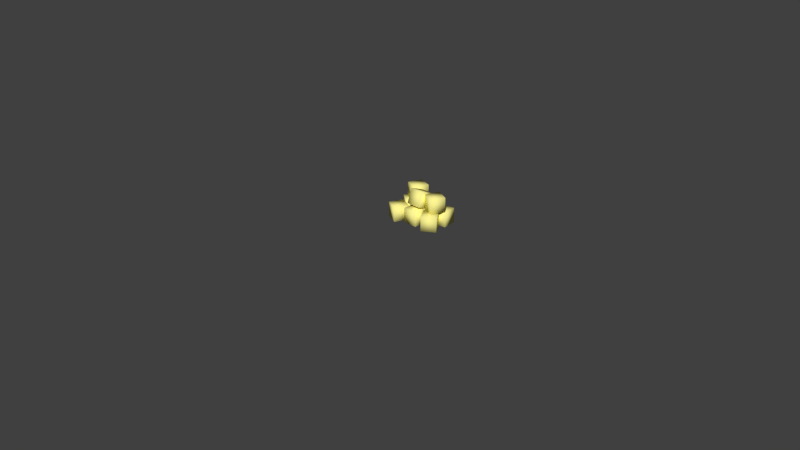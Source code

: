 # Source: LBSR_Cheese_cubes.blend  (saved by Blender 2.73.0; exported with 4.5.12 LTS)
import bpy
from mathutils import Matrix  # noqa: F401  (used for matrix-valued properties, if any)

bpy.ops.wm.read_factory_settings(use_empty=True)
scene = bpy.context.scene
scene.name = 'Scene'

# ---- collections
col_collection_1 = bpy.data.collections.new('Collection 1'); scene.collection.children.link(col_collection_1)

# ---- materials (node trees are filled in below, after node groups)
mat_material_001 = bpy.data.materials.new('Material.001')
mat_material_001.alpha_threshold = 0.0
mat_material_001.diffuse_color = (1.0, 0.9266, 0.2939, 1.0)
mat_material_001.roughness = 0.5

# ---- material node trees

# ---- world
world_world = bpy.data.worlds.new('World'); scene.world = world_world
world_world.color = (0.05088, 0.05088, 0.05088)
world_world.use_sun_shadow = False
world_world.sun_shadow_jitter_overblur = 0.0
world_world.cycles.sampling_method = 'MANUAL'
world_world.cycles.sample_map_resolution = 256

# ---- cameras
cam_camera = bpy.data.cameras.new('Camera')
cam_camera.clip_end = 100.0
cam_camera.lens = 35.0
cam_camera.sensor_width = 32.0
cam_camera.sensor_height = 18.0
cam_camera.ortho_scale = 7.314
cam_camera.dof.focus_distance = 0.0

# ---- meshes
me_cube_011 = bpy.data.meshes.new('Cube.011')
me_cube_011.from_pydata([(-1.0, -1.0, -1.0), (-1.0, 1.0, -1.0), (1.0, 1.0, -1.0), (1.0, -1.0, -1.0), (-1.0, -1.0, 1.0), (-1.0, 1.0, 1.0), (1.0, 1.0, 1.0), (1.0, -1.0, 1.0)], [], [(4, 5, 1, 0), (5, 6, 2, 1), (6, 7, 3, 2), (7, 4, 0, 3), (0, 1, 2, 3), (7, 6, 5, 4)])
me_cube_011.polygons.foreach_set('use_smooth', [True] * 6)
me_cube_011.materials.append(mat_material_001)
me_cube_011.use_remesh_preserve_volume = False
me_cube_011.use_remesh_preserve_attributes = False
me_cube_011.use_mirror_vertex_groups = False
me_cube_011.update()
me_cube_010 = bpy.data.meshes.new('Cube.010')
me_cube_010.from_pydata([(-1.0, -1.0, -1.0), (-1.0, 1.0, -1.0), (1.0, 1.0, -1.0), (1.0, -1.0, -1.0), (-1.0, -1.0, 1.0), (-1.0, 1.0, 1.0), (1.0, 1.0, 1.0), (1.0, -1.0, 1.0)], [], [(4, 5, 1, 0), (5, 6, 2, 1), (6, 7, 3, 2), (7, 4, 0, 3), (0, 1, 2, 3), (7, 6, 5, 4)])
me_cube_010.polygons.foreach_set('use_smooth', [True] * 6)
me_cube_010.materials.append(mat_material_001)
me_cube_010.use_remesh_preserve_volume = False
me_cube_010.use_remesh_preserve_attributes = False
me_cube_010.use_mirror_vertex_groups = False
me_cube_010.update()
me_cube_009 = bpy.data.meshes.new('Cube.009')
me_cube_009.from_pydata([(-1.0, -1.0, -1.0), (-1.0, 1.0, -1.0), (1.0, 1.0, -1.0), (1.0, -1.0, -1.0), (-1.0, -1.0, 1.0), (-1.0, 1.0, 1.0), (1.0, 1.0, 1.0), (1.0, -1.0, 1.0)], [], [(4, 5, 1, 0), (5, 6, 2, 1), (6, 7, 3, 2), (7, 4, 0, 3), (0, 1, 2, 3), (7, 6, 5, 4)])
me_cube_009.polygons.foreach_set('use_smooth', [True] * 6)
me_cube_009.materials.append(mat_material_001)
me_cube_009.use_remesh_preserve_volume = False
me_cube_009.use_remesh_preserve_attributes = False
me_cube_009.use_mirror_vertex_groups = False
me_cube_009.update()
me_cube_008 = bpy.data.meshes.new('Cube.008')
me_cube_008.from_pydata([(-1.0, -1.0, -1.0), (-1.0, 1.0, -1.0), (1.0, 1.0, -1.0), (1.0, -1.0, -1.0), (-1.0, -1.0, 1.0), (-1.0, 1.0, 1.0), (1.0, 1.0, 1.0), (1.0, -1.0, 1.0)], [], [(4, 5, 1, 0), (5, 6, 2, 1), (6, 7, 3, 2), (7, 4, 0, 3), (0, 1, 2, 3), (7, 6, 5, 4)])
me_cube_008.polygons.foreach_set('use_smooth', [True] * 6)
me_cube_008.materials.append(mat_material_001)
me_cube_008.use_remesh_preserve_volume = False
me_cube_008.use_remesh_preserve_attributes = False
me_cube_008.use_mirror_vertex_groups = False
me_cube_008.update()
me_cube_007 = bpy.data.meshes.new('Cube.007')
me_cube_007.from_pydata([(-1.0, -1.0, -1.0), (-1.0, 1.0, -1.0), (1.0, 1.0, -1.0), (1.0, -1.0, -1.0), (-1.0, -1.0, 1.0), (-1.0, 1.0, 1.0), (1.0, 1.0, 1.0), (1.0, -1.0, 1.0)], [], [(4, 5, 1, 0), (5, 6, 2, 1), (6, 7, 3, 2), (7, 4, 0, 3), (0, 1, 2, 3), (7, 6, 5, 4)])
me_cube_007.polygons.foreach_set('use_smooth', [True] * 6)
me_cube_007.materials.append(mat_material_001)
me_cube_007.use_remesh_preserve_volume = False
me_cube_007.use_remesh_preserve_attributes = False
me_cube_007.use_mirror_vertex_groups = False
me_cube_007.update()
me_cube_006 = bpy.data.meshes.new('Cube.006')
me_cube_006.from_pydata([(-1.0, -1.0, -1.0), (-1.0, 1.0, -1.0), (1.0, 1.0, -1.0), (1.0, -1.0, -1.0), (-1.0, -1.0, 1.0), (-1.0, 1.0, 1.0), (1.0, 1.0, 1.0), (1.0, -1.0, 1.0)], [], [(4, 5, 1, 0), (5, 6, 2, 1), (6, 7, 3, 2), (7, 4, 0, 3), (0, 1, 2, 3), (7, 6, 5, 4)])
me_cube_006.polygons.foreach_set('use_smooth', [True] * 6)
me_cube_006.materials.append(mat_material_001)
me_cube_006.use_remesh_preserve_volume = False
me_cube_006.use_remesh_preserve_attributes = False
me_cube_006.use_mirror_vertex_groups = False
me_cube_006.update()
me_cube_005 = bpy.data.meshes.new('Cube.005')
me_cube_005.from_pydata([(-1.0, -1.0, -1.0), (-1.0, 1.0, -1.0), (1.0, 1.0, -1.0), (1.0, -1.0, -1.0), (-1.0, -1.0, 1.0), (-1.0, 1.0, 1.0), (1.0, 1.0, 1.0), (1.0, -1.0, 1.0)], [], [(4, 5, 1, 0), (5, 6, 2, 1), (6, 7, 3, 2), (7, 4, 0, 3), (0, 1, 2, 3), (7, 6, 5, 4)])
me_cube_005.polygons.foreach_set('use_smooth', [True] * 6)
me_cube_005.materials.append(mat_material_001)
me_cube_005.use_remesh_preserve_volume = False
me_cube_005.use_remesh_preserve_attributes = False
me_cube_005.use_mirror_vertex_groups = False
me_cube_005.update()
me_cube_004 = bpy.data.meshes.new('Cube.004')
me_cube_004.from_pydata([(-1.0, -1.0, -1.0), (-1.0, 1.0, -1.0), (1.0, 1.0, -1.0), (1.0, -1.0, -1.0), (-1.0, -1.0, 1.0), (-1.0, 1.0, 1.0), (1.0, 1.0, 1.0), (1.0, -1.0, 1.0)], [], [(4, 5, 1, 0), (5, 6, 2, 1), (6, 7, 3, 2), (7, 4, 0, 3), (0, 1, 2, 3), (7, 6, 5, 4)])
me_cube_004.polygons.foreach_set('use_smooth', [True] * 6)
me_cube_004.materials.append(mat_material_001)
me_cube_004.use_remesh_preserve_volume = False
me_cube_004.use_remesh_preserve_attributes = False
me_cube_004.use_mirror_vertex_groups = False
me_cube_004.update()
me_cube_001 = bpy.data.meshes.new('Cube.001')
me_cube_001.from_pydata([(-1.0, -1.0, -1.0), (-1.0, 1.0, -1.0), (1.0, 1.0, -1.0), (1.0, -1.0, -1.0), (-1.0, -1.0, 1.0), (-1.0, 1.0, 1.0), (1.0, 1.0, 1.0), (1.0, -1.0, 1.0)], [], [(4, 5, 1, 0), (5, 6, 2, 1), (6, 7, 3, 2), (7, 4, 0, 3), (0, 1, 2, 3), (7, 6, 5, 4)])
me_cube_001.polygons.foreach_set('use_smooth', [True] * 6)
me_cube_001.materials.append(mat_material_001)
me_cube_001.use_remesh_preserve_volume = False
me_cube_001.use_remesh_preserve_attributes = False
me_cube_001.use_mirror_vertex_groups = False
me_cube_001.update()

# ---- objects
ob_cheese_cube_008 = bpy.data.objects.new('Cheese Cube.008', me_cube_011)
ob_cheese_cube_007 = bpy.data.objects.new('Cheese Cube.007', me_cube_010)
ob_cheese_cube_006 = bpy.data.objects.new('Cheese Cube.006', me_cube_009)
ob_cheese_cube_005 = bpy.data.objects.new('Cheese Cube.005', me_cube_008)
ob_cheese_cube_004 = bpy.data.objects.new('Cheese Cube.004', me_cube_007)
ob_cheese_cube_003 = bpy.data.objects.new('Cheese Cube.003', me_cube_006)
ob_cheese_cube_002 = bpy.data.objects.new('Cheese Cube.002', me_cube_005)
ob_cheese_cube_001 = bpy.data.objects.new('Cheese Cube.001', me_cube_004)
ob_cheese_cube = bpy.data.objects.new('Cheese Cube', me_cube_001)
ob_camera = bpy.data.objects.new('Camera', cam_camera)

# ---- transforms, parenting, visibility, modifiers, constraints
ob_cheese_cube_008.location = (0.2327, 0.4727, 0.6189)
ob_cheese_cube_008.rotation_euler = (1.968, 4.724, 5.475)
ob_cheese_cube_008.scale = (0.2195, 0.2195, 0.2195)
ob_cheese_cube_008.lineart.crease_threshold = 0.0
ob_cheese_cube_007.location = (0.2948, 0.7409, 0.1666)
ob_cheese_cube_007.rotation_euler = (0.0, -0.0, 0.1467)
ob_cheese_cube_007.scale = (0.2195, 0.2195, 0.2195)
ob_cheese_cube_007.lineart.crease_threshold = 0.0
ob_cheese_cube_006.location = (0.2948, 0.208, 0.1666)
ob_cheese_cube_006.rotation_euler = (0.0, -0.0, 0.6026)
ob_cheese_cube_006.scale = (0.2195, 0.2195, 0.2195)
ob_cheese_cube_006.lineart.crease_threshold = 0.0
ob_cheese_cube_005.location = (-0.7125, 0.7474, 0.6192)
ob_cheese_cube_005.rotation_euler = (-0.02617, -0.008149, -0.3018)
ob_cheese_cube_005.scale = (0.2195, 0.2195, 0.2195)
ob_cheese_cube_005.lineart.crease_threshold = 0.0
ob_cheese_cube_004.location = (-0.2764, 0.4015, 0.6269)
ob_cheese_cube_004.rotation_euler = (-0.3656, -0.0, 0.0)
ob_cheese_cube_004.scale = (0.2195, 0.2195, 0.2195)
ob_cheese_cube_004.lineart.crease_threshold = 0.0
ob_cheese_cube_003.location = (-0.2764, 0.8008, 0.1666)
ob_cheese_cube_003.rotation_euler = (0.0, -0.0, -0.2064)
ob_cheese_cube_003.scale = (0.2195, 0.2195, 0.2361)
ob_cheese_cube_003.lineart.crease_threshold = 0.0
ob_cheese_cube_002.location = (-0.8172, 0.08049, 0.1666)
ob_cheese_cube_002.rotation_euler = (0.0, -0.0, -0.4094)
ob_cheese_cube_002.scale = (0.2195, 0.2195, 0.2195)
ob_cheese_cube_002.lineart.crease_threshold = 0.0
ob_cheese_cube_001.location = (-0.8626, 0.6673, 0.1735)
ob_cheese_cube_001.rotation_euler = (0.0, -0.0, -0.5647)
ob_cheese_cube_001.scale = (0.2195, 0.2195, 0.2195)
ob_cheese_cube_001.lineart.crease_threshold = 0.0
ob_cheese_cube.location = (-0.2764, 0.208, 0.1666)
ob_cheese_cube.scale = (0.2195, 0.2195, 0.2195)
ob_cheese_cube.lineart.crease_threshold = 0.0
ob_camera.location = (15.65, -15.24, 10.9)
ob_camera.rotation_euler = (1.109, 0.01082, 0.8149)
ob_camera.scale = (1.479, 1.479, 1.479)
ob_camera.lock_rotations_4d = False
ob_camera.empty_display_type = 'ARROWS'
ob_camera.color = (0.0, 0.0, 0.0, 0.0)
ob_camera.display_type = 'WIRE'
ob_camera.lineart.crease_threshold = 0.0

# ---- collection membership
col_collection_1.objects.link(ob_cheese_cube_008)
col_collection_1.objects.link(ob_cheese_cube_007)
col_collection_1.objects.link(ob_cheese_cube_006)
col_collection_1.objects.link(ob_cheese_cube_005)
col_collection_1.objects.link(ob_cheese_cube_004)
col_collection_1.objects.link(ob_cheese_cube_003)
col_collection_1.objects.link(ob_cheese_cube_002)
col_collection_1.objects.link(ob_cheese_cube_001)
col_collection_1.objects.link(ob_cheese_cube)
col_collection_1.objects.link(ob_camera)

# ---- scene / render settings (as saved in the file)
scene.camera = ob_camera
scene.frame_start = 1; scene.frame_end = 250; scene.frame_set(1)
scene.render.engine = 'CYCLES'
scene.render.dither_intensity = 0.0
scene.cycles.use_denoising = False
scene.cycles.samples = 10
scene.cycles.sampling_pattern = 'TABULATED_SOBOL'
scene.cycles.light_sampling_threshold = 0.0
scene.cycles.use_adaptive_sampling = False
scene.cycles.use_light_tree = False
scene.cycles.blur_glossy = 0.0
scene.cycles.pixel_filter_type = 'GAUSSIAN'
scene.cycles.sample_clamp_indirect = 0.0
scene.view_settings.view_transform = 'Standard'
bpy.context.view_layer.update()

# ---- added for rendering (the .blend has no usable light): sun
light_auto_sun = bpy.data.lights.new('AutoSun', 'SUN')
light_auto_sun.energy = 3.0
light_auto_sun.angle = 0.0523599
ob_auto_sun = bpy.data.objects.new('AutoSun', light_auto_sun)
scene.collection.objects.link(ob_auto_sun)
ob_auto_sun.rotation_euler = (0.872665, 0.174533, 0.523599)
bpy.context.view_layer.update()
